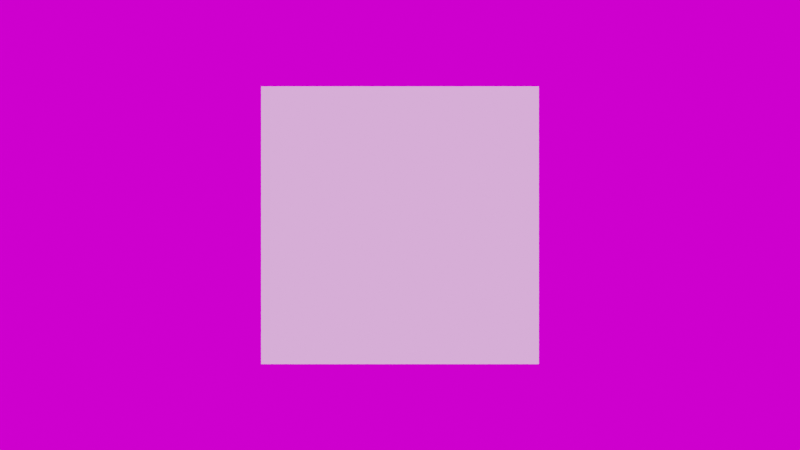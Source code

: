 # Source: Extra_Mesh_Nodes.blend  (saved by Blender 4.1.24; exported with 4.5.12 LTS)
import bpy
from mathutils import Matrix  # noqa: F401  (used for matrix-valued properties, if any)

bpy.ops.wm.read_factory_settings(use_empty=True)
scene = bpy.context.scene
scene.name = 'Scene'

# ---- collections
col_collection = bpy.data.collections.new('Collection'); scene.collection.children.link(col_collection)

# ---- images (referenced by path relative to the original .blend; pixels are not part of the script)
import os
ASSET_DIR = os.environ.get("B2B_ASSET_DIR", "")  # directory of the original .blend (textures are referenced by path, not embedded)
HERE = os.path.dirname(os.path.abspath(__file__))  # packed textures are extracted next to this script under _unpacked/

def load_image(name, relpath, width, height, colorspace="sRGB"):
    """Load a texture the original file referenced (path relative to the .blend, or extracted next to this script)."""
    p = next((c for c in (os.path.join(HERE, relpath), os.path.join(ASSET_DIR, relpath)) if relpath and os.path.exists(c)), "")
    if p:
        img = bpy.data.images.load(p, check_existing=True)
        img.name = name
    else:  # same state as the original file: an image datablock whose file is absent (Cycles renders it pink)
        img = bpy.data.images.new(name, width, height)
        img.source = "FILE"
        img.filepath = "//" + (relpath or name)
    img.colorspace_settings.name = colorspace
    return img
img_table_mountain_1_puresky_1k_hdr = load_image('table_mountain_1_puresky_1k.hdr', 'table_mountain_1_puresky_1k.hdr', 1024, 1024, 'Linear Rec.709')

# ---- node groups
ng_ks_mesh_topology_curves = bpy.data.node_groups.new('KS_Mesh_Topology_Curves', 'GeometryNodeTree')
_s = ng_ks_mesh_topology_curves.interface.new_socket(name='Geometry', in_out='OUTPUT', socket_type='NodeSocketGeometry')
_s = ng_ks_mesh_topology_curves.interface.new_socket(name='Mesh', in_out='INPUT', socket_type='NodeSocketGeometry')
_s = ng_ks_mesh_topology_curves.interface.new_socket(name='Iterations', in_out='INPUT', socket_type='NodeSocketInt')
_s.default_value = 50
_s.min_value = 0
ng_ks_mesh_topology_curves.interface.new_panel('Open')
_s = ng_ks_mesh_topology_curves.interface.new_socket(name='Domain', in_out='INPUT', socket_type='NodeSocketMenu')
_s.default_value = 'Point'
_s.description = 'Domain type'
_s = ng_ks_mesh_topology_curves.interface.new_socket(name='Open', in_out='INPUT', socket_type='NodeSocketMenu')
_s.default_value = 'Random'
_s.description = 'Defines the method to open the mesh'
_s = ng_ks_mesh_topology_curves.interface.new_socket(name='Selection', in_out='INPUT', socket_type='NodeSocketBool')
_s.hide_value = True
_s.description = 'To make the mesh open'
_s = ng_ks_mesh_topology_curves.interface.new_socket(name='Seed', in_out='INPUT', socket_type='NodeSocketInt')
_s.default_value = 50
_s.min_value = -10000
_s.max_value = 10000
_s = ng_ks_mesh_topology_curves.interface.new_socket(name='Probability', in_out='INPUT', socket_type='NodeSocketFloat')
_s.subtype = 'FACTOR'
_s.default_value = 0.005
_s.min_value = 0.0
_s.max_value = 1.0
ng_ks_mesh_topology_curves.interface.new_panel('Type')
_s = ng_ks_mesh_topology_curves.interface.new_socket(name='Output', in_out='INPUT', socket_type='NodeSocketMenu')
_s.default_value = 'Curves'
_s.description = 'Output geometry'
_s = ng_ks_mesh_topology_curves.interface.new_socket(name='Keep Residue', in_out='INPUT', socket_type='NodeSocketBool')
_s.default_value = True
_s.description = 'Only outputs closed lines or curves'
_N = ng_ks_mesh_topology_curves.nodes; _L = ng_ks_mesh_topology_curves.links
n0 = _N.new('FunctionNodeCompare'); n0.name = 'Compare'; n0.location = (-245, -60)
n0.operation = 'EQUAL'
n0.data_type = 'INT'
n0.inputs[3].default_value = 1
n1 = _N.new('GeometryNodeInputMeshEdgeNeighbors'); n1.name = 'Edge Neighbors'; n1.location = (-418, -58)
n2 = _N.new('GeometryNodeFieldOnDomain'); n2.name = 'Evaluate on Domain'; n2.location = (-78, -55)
n2.domain = 'EDGE'
n2.data_type = 'BOOLEAN'
n3 = _N.new('GeometryNodeDeleteGeometry'); n3.name = 'Delete Geometry.002'; n3.location = (90, -60)
n3.hide = True
n3.domain = 'FACE'
n4 = _N.new('GeometryNodeAccumulateField'); n4.name = 'Accumulate Field'; n4.location = (90, -146)
n4.hide = True
n4.domain = 'FACE'
n5 = _N.new('GeometryNodeInputMeshIsland'); n5.name = 'Mesh Island'; n5.location = (90, -180)
n6 = _N.new('FunctionNodeBooleanMath'); n6.name = 'Boolean Math'; n6.location = (90, -102)
n6.hide = True
n6.operation = 'NOT'
n7 = _N.new('FunctionNodeCompare'); n7.name = 'Compare.001'; n7.location = (90, 49)
n7.hide = True
n7.operation = 'EQUAL'
n7.data_type = 'INT'
n8 = _N.new('GeometryNodeAttributeDomainSize'); n8.name = 'Domain Size'; n8.location = (90, 10)
n8.hide = True
n9 = _N.new('GeometryNodeDeleteGeometry'); n9.name = 'Delete Geometry.004'; n9.location = (-591, -7)
n9.domain = 'FACE'
n10 = _N.new('GeometryNodeMeshToCurve'); n10.name = 'Mesh to Curve'; n10.location = (590, 9)
n10.hide = True
n11 = _N.new('GeometryNodeSeparateGeometry'); n11.name = 'Separate Geometry'; n11.location = (-81, 100)
n12 = _N.new('GeometryNodeDeleteGeometry'); n12.name = 'Delete Geometry'; n12.location = (424, 166)
n12.domain = 'FACE'
n13 = _N.new('GeometryNodeDeleteGeometry'); n13.name = 'Delete Geometry.001'; n13.location = (-591, 166)
n14 = _N.new('GeometryNodeJoinGeometry'); n14.name = 'Join Geometry'; n14.location = (90, 166)
n14.hide = True
n15 = _N.new('GeometryNodeRepeatInput'); n15.name = 'Repeat Input'; n15.location = (-245, 166)
n16 = _N.new('FunctionNodeRandomValue'); n16.name = 'Random Value'; n16.location = (-760, 8)
n16.hide = True
n16.data_type = 'BOOLEAN'
n17 = _N.new('GeometryNodeSwitch'); n17.name = 'Switch.003'; n17.location = (91, 130)
n17.hide = True
n18 = _N.new('GeometryNodeSwitch'); n18.name = 'Switch.002'; n18.location = (90, 90)
n18.hide = True
n19 = _N.new('NodeGroupInput'); n19.name = 'Group Input'; n19.location = (-930, 166)
n20 = _N.new('NodeGroupInput'); n20.name = 'Group Input.001'; n20.location = (426, 11)
n21 = _N.new('NodeGroupOutput'); n21.name = 'Group Output'; n21.location = (761, 168)
n22 = _N.new('GeometryNodeRepeatOutput'); n22.name = 'Repeat Output'; n22.location = (253, 166)
n22.repeat_items.clear()
_it = n22.repeat_items.new('GEOMETRY', 'Lines')
_it = n22.repeat_items.new('GEOMETRY', 'Geometry')
n23 = _N.new('GeometryNodeMenuSwitch'); n23.name = 'Menu Switch'; n23.location = (-415, 162)
n23.enum_items.clear()
_it = n23.enum_items.new('Point')
_it = n23.enum_items.new('Face')
n24 = _N.new('GeometryNodeMenuSwitch'); n24.name = 'Menu Switch.001'; n24.location = (-758, 166)
n24.enum_items.clear()
_it = n24.enum_items.new('Selection')
_it = n24.enum_items.new('Random')
n24.enum_definition.enum_definition.enum_definition.enum_definition.data_type = 'BOOLEAN'
n24.enum_definition.enum_definition.enum_definition.data_type = 'BOOLEAN'
n24.enum_definition.enum_definition.data_type = 'BOOLEAN'
n24.enum_definition.data_type = 'BOOLEAN'
n24.data_type = 'BOOLEAN'
n25 = _N.new('GeometryNodeMenuSwitch'); n25.name = 'Menu Switch.002'; n25.location = (589, 171)
n25.enum_items.clear()
_it = n25.enum_items.new('Curves')
_it = n25.enum_items.new('Mesh Lines')
n15.pair_with_output(n22)
_L.new(n14.outputs[0], n22.inputs[0])
_L.new(n22.outputs[0], n12.inputs[0])
_L.new(n5.outputs[0], n4.inputs[1])
_L.new(n11.outputs[1], n3.inputs[0])
_L.new(n6.outputs[0], n3.inputs[1])
_L.new(n2.outputs[0], n11.inputs[1])
_L.new(n15.outputs[2], n11.inputs[0])
_L.new(n15.outputs[1], n14.inputs[0])
_L.new(n1.outputs[0], n0.inputs[2])
_L.new(n0.outputs[0], n2.inputs[0])
_L.new(n3.outputs[0], n22.inputs[1])
_L.new(n4.outputs[2], n6.inputs[0])
_L.new(n19.outputs[0], n13.inputs[0])
_L.new(n19.outputs[1], n15.inputs[0])
_L.new(n12.outputs[0], n10.inputs[0])
_L.new(n19.outputs[0], n9.inputs[0])
_L.new(n7.outputs[0], n18.inputs[0])
_L.new(n8.outputs[1], n7.inputs[2])
_L.new(n11.outputs[0], n8.inputs[0])
_L.new(n19.outputs[8], n17.inputs[0])
_L.new(n17.outputs[0], n14.inputs[0])
_L.new(n11.outputs[0], n18.inputs[1])
_L.new(n11.outputs[1], n18.inputs[2])
_L.new(n19.outputs[6], n16.inputs[6])
_L.new(n19.outputs[5], n16.inputs[8])
_L.new(n11.outputs[0], n17.inputs[1])
_L.new(n18.outputs[0], n17.inputs[2])
_L.new(n13.outputs[0], n23.inputs[1])
_L.new(n9.outputs[0], n23.inputs[2])
_L.new(n23.outputs[0], n15.inputs[2])
_L.new(n19.outputs[2], n23.inputs[0])
_L.new(n24.outputs[0], n13.inputs[1])
_L.new(n24.outputs[0], n9.inputs[1])
_L.new(n16.outputs[3], n24.inputs[2])
_L.new(n19.outputs[4], n24.inputs[1])
_L.new(n19.outputs[3], n24.inputs[0])
_L.new(n10.outputs[0], n25.inputs[1])
_L.new(n12.outputs[0], n25.inputs[2])
_L.new(n25.outputs[0], n21.inputs[0])
_L.new(n20.outputs[7], n25.inputs[0])
n21.is_active_output = True
ng_geometry_nodes = bpy.data.node_groups.new('Geometry Nodes', 'GeometryNodeTree')
_s = ng_geometry_nodes.interface.new_socket(name='Geometry', in_out='OUTPUT', socket_type='NodeSocketGeometry')
_s = ng_geometry_nodes.interface.new_socket(name='Geometry', in_out='INPUT', socket_type='NodeSocketGeometry')
ng_geometry_nodes.is_modifier = True
_N = ng_geometry_nodes.nodes; _L = ng_geometry_nodes.links
n0 = _N.new('NodeFrame'); n0.name = 'Frame'; n0.location = (-125, -115)
n0.label = 'Mesh Nodes'
n0.width = 254
n1 = _N.new('NodeGroupInput'); n1.name = 'Group Input'; n1.location = (-340, 0)
n2 = _N.new('NodeGroupOutput'); n2.name = 'Group Output'; n2.location = (200, 0)
n3 = _N.new('GeometryNodeGroup'); n3.name = 'Group.001'; n3.location = (30, -40)
n3.width = 193
n3.node_tree = ng_ks_mesh_topology_curves
n3.inputs[1].default_value = 50
n3.inputs[2].default_value = 'Point'
n3.inputs[3].default_value = 'Random'
n3.inputs[4].default_value = False
n3.inputs[5].default_value = 50
n3.inputs[6].default_value = 0.005
n3.inputs[7].default_value = 'Curves'
n3.inputs[8].default_value = True
n3.parent = n0
_L.new(n1.outputs[0], n2.inputs[0])
n2.is_active_output = True

# ---- world
world_easyhdr = bpy.data.worlds.new('EasyHDR'); scene.world = world_easyhdr
world_easyhdr.use_nodes = True; world_easyhdr.node_tree.nodes.clear()
_N = world_easyhdr.node_tree.nodes; _L = world_easyhdr.node_tree.links
n0 = _N.new('ShaderNodeTexCoord'); n0.name = 'Texture Coordinate'; n0.location = (130, 252)
n1 = _N.new('ShaderNodeMapping'); n1.name = 'Mapping'; n1.location = (310, 252)
n2 = _N.new('ShaderNodeTexEnvironment'); n2.name = 'Environment'; n2.location = (680, 350)
n2.image = img_table_mountain_1_puresky_1k_hdr
n3 = _N.new('ShaderNodeTexEnvironment'); n3.name = 'Environment Blured'; n3.location = (680, 100)
n3.interpolation = 'Smart'
n4 = _N.new('ShaderNodeBackground'); n4.name = 'Background'; n4.location = (1620, 350)
n5 = _N.new('ShaderNodeBackground'); n5.name = 'Background2'; n5.location = (1620, 100)
n6 = _N.new('ShaderNodeGamma'); n6.name = 'Gamma'; n6.location = (960, 350)
n7 = _N.new('ShaderNodeHueSaturation'); n7.name = 'Saturation'; n7.location = (1120, 350)
n8 = _N.new('ShaderNodeMixRGB'); n8.name = 'Color Multiply'; n8.location = (1290, 350)
n8.blend_type = 'MULTIPLY'
n8.inputs[0].default_value = 0.0
n9 = _N.new('ShaderNodeMixRGB'); n9.name = 'Color Mix'; n9.location = (1450, 100)
n9.inputs[0].default_value = 1.0
n9.inputs[2].default_value = (0.0, 0.0, 0.0, 1.0)
n10 = _N.new('ShaderNodeMath'); n10.name = 'Math_multiply'; n10.location = (960, 100)
n10.operation = 'MULTIPLY'
n10.inputs[1].default_value = 0.0
n11 = _N.new('ShaderNodeMath'); n11.name = 'Math_multiply_2'; n11.location = (1620, 538)
n11.operation = 'MULTIPLY'
n11.inputs[1].default_value = 0.0
n12 = _N.new('ShaderNodeMath'); n12.name = 'Math_divide'; n12.location = (1120, 100)
n12.operation = 'DIVIDE'
n12.inputs[1].default_value = 100.0
n13 = _N.new('ShaderNodeMath'); n13.name = 'Math_add'; n13.location = (1290, 100)
n13.inputs[1].default_value = 1.0
n14 = _N.new('ShaderNodeMixShader'); n14.name = 'Mix Shader'; n14.location = (1800, 252)
n15 = _N.new('ShaderNodeLightPath'); n15.name = 'Light Path'; n15.location = (1450, 700)
n16 = _N.new('ShaderNodeOutputWorld'); n16.name = 'World Output'; n16.location = (2000, 252)
_L.new(n0.outputs[0], n1.inputs[0])
_L.new(n1.outputs[0], n2.inputs[0])
_L.new(n1.outputs[0], n3.inputs[0])
_L.new(n3.outputs[0], n9.inputs[1])
_L.new(n9.outputs[0], n5.inputs[0])
_L.new(n2.outputs[0], n6.inputs[0])
_L.new(n6.outputs[0], n7.inputs[4])
_L.new(n7.outputs[0], n8.inputs[1])
_L.new(n2.outputs[0], n10.inputs[0])
_L.new(n10.outputs[0], n12.inputs[0])
_L.new(n12.outputs[0], n13.inputs[0])
_L.new(n13.outputs[0], n4.inputs[1])
_L.new(n8.outputs[0], n4.inputs[0])
_L.new(n4.outputs[0], n14.inputs[1])
_L.new(n5.outputs[0], n14.inputs[2])
_L.new(n15.outputs[0], n11.inputs[0])
_L.new(n11.outputs[0], n14.inputs[0])
_L.new(n14.outputs[0], n16.inputs[0])
n16.is_active_output = True
world_easyhdr.use_sun_shadow = False
world_easyhdr.sun_shadow_jitter_overblur = 0.0

# ---- cameras
cam_camera = bpy.data.cameras.new('Camera')
cam_camera.clip_end = 100.0
cam_camera.ortho_scale = 7.314
cam_camera.dof.focus_distance = 0.0
cam_camera.dof.aperture_fstop = 128.0

# ---- meshes
me_plane = bpy.data.meshes.new('Plane')
me_plane.from_pydata([(-0.5, -0.5, -1.0), (0.5, -1.0, -0.5), (-0.5, 0.5, -1.0), (1.0, 0.5, 0.5), (0.5, -0.5, 1.0), (-0.5, -0.5, 1.0), (0.5, 1.0, 0.5), (1.0, 1.0, -0.5), (-1.0, -0.5, -1.0), (-0.5, -1.0, 0.0), (-1.0, 1.0, 0.5), (1.0, -0.5, 1.0), (1.0, -0.5, 0.0), (-1.0, 0.5, -1.0), (-1.0, -0.5, 1.0), (-0.5, 0.0, -1.0), (0.5, 0.0, 1.0), (0.5, 1.0, 0.0), (0.0, -0.5, -1.0), (-0.5, 0.0, 1.0), (0.0, 1.0, -0.5), (0.0, -0.5, 1.0), (-1.0, 0.5, 0.0), (1.0, 0.0, -0.5), (0.0, 1.0, 0.5), (0.5, -1.0, 0.0), (0.0, 0.5, 1.0), (-0.5, 1.0, 0.0), (1.0, 1.0, 0.5), (1.0, 0.0, 0.5), (1.0, -1.0, 0.5), (-0.5, -1.0, -1.0), (0.0, -1.0, -0.5), (0.5, -1.0, 1.0), (-1.0, -0.5, 0.0), (1.0, 0.5, 1.0), (1.0, -0.5, -1.0), (0.5, 1.0, -1.0), (0.0, -1.0, 0.5), (0.5, -1.0, -1.0), (-1.0, -1.0, -0.5), (-0.5, -1.0, 1.0), (-1.0, 0.0, -0.5), (-0.5, 1.0, 1.0), (0.5, 0.0, -1.0), (1.0, -1.0, -0.5), (1.0, 0.5, -1.0), (-1.0, 0.5, 1.0), (-0.5, 1.0, -1.0), (-1.0, 0.0, 0.5), (-1.0, 1.0, -0.5), (1.0, 0.5, 0.0), (0.5, 1.0, 1.0), (0.0, 0.5, -1.0), (-1.0, -1.0, 0.5), (1.0, 0.0, 0.0), (0.0, -1.0, 0.0), (-1.0, 0.0, 0.0), (0.0, 0.0, -1.0), (0.0, 0.0, 1.0), (0.0, 1.0, 0.0), (1.0, 1.0, 0.0), (-1.0, 0.0, -1.0), (1.0, 0.0, 1.0), (0.0, -1.0, -1.0), (0.0, -1.0, 1.0), (1.0, -1.0, 0.0), (1.0, 0.0, -1.0), (-1.0, 0.0, 1.0), (0.0, 1.0, -1.0), (-1.0, 1.0, 0.0), (0.0, 1.0, 1.0), (-1.0, -1.0, 0.0), (1.0, 1.0, 1.0), (1.0, 1.0, -1.0), (1.0, -1.0, 1.0), (1.0, -1.0, -1.0), (-1.0, 1.0, 1.0), (-1.0, 1.0, -1.0), (-1.0, -1.0, 1.0), (-1.0, -1.0, -1.0), (-1.0, 0.5, -0.5), (-0.5, 1.0, 0.5), (-0.5, 0.5, 1.0), (0.5, -0.5, -1.0), (0.5, -1.0, 0.5), (1.0, 0.5, -0.5), (-0.5, 1.0, -0.5), (-1.0, 0.5, 0.5), (-1.0, -0.5, -0.5), (-0.5, -1.0, -0.5), (-0.5, -1.0, 0.5), (1.0, -0.5, 0.5), (0.5, 1.0, -0.5), (0.5, 0.5, 1.0), (1.0, -0.5, -0.5), (0.5, 0.5, -1.0), (-1.0, -0.5, 0.5), (0.5, -1.0, 0.75), (0.75, -1.0, 0.5), (0.5, -0.25, -1.0), (0.75, -0.5, -1.0), (-0.75, 0.5, 1.0), (-0.5, 0.25, 1.0), (-0.75, 1.0, 0.5), (-1.0, 0.5, -0.75), (-1.0, 0.25, -0.5), (-0.25, -0.5, -1.0), (-0.25, 0.5, 1.0), (-0.75, -0.5, -1.0), (0.5, -1.0, -0.25), (0.25, -1.0, -0.5), (-0.5, 0.75, -1.0), (1.0, 0.5, 0.25), (0.25, -0.5, 1.0), (0.5, -0.75, 1.0), (-0.5, -0.25, 1.0), (0.5, 1.0, 0.25), (1.0, 1.0, -0.25), (1.0, -0.25, 1.0), (-0.25, 0.0, -1.0), (-0.75, 0.0, 1.0), (0.0, 1.0, -0.25), (1.0, 0.0, -0.25), (1.0, -0.25, 0.0), (0.0, 1.0, 0.75), (0.25, 0.0, 1.0), (-0.75, 1.0, 0.0), (0.5, -1.0, -0.75), (1.0, 1.0, 0.75), (1.0, 0.75, 0.5), (-0.75, -1.0, -1.0), (0.75, -0.5, 1.0), (0.0, -1.0, -0.25), (0.25, 1.0, 0.5), (1.0, 0.75, 1.0), (-1.0, -0.25, -1.0), (1.0, -0.75, -1.0), (0.75, -1.0, -0.5), (-0.25, 0.5, -1.0), (-0.5, 0.25, -1.0), (1.0, 0.25, 0.5), (0.5, -0.25, 1.0), (-0.75, -0.5, 1.0), (-0.5, -0.75, 1.0), (0.75, 1.0, 0.5), (-0.25, -1.0, 0.0), (-1.0, 0.75, -1.0), (0.25, 1.0, 0.0), (0.0, -0.25, 1.0), (-0.5, 0.75, 1.0), (-0.5, 1.0, 0.75), (-0.25, 1.0, 0.5), (-1.0, 0.75, -0.5), (0.25, -0.5, -1.0), (0.5, -1.0, 0.25), (0.25, -1.0, 0.5), (0.5, -0.75, -1.0), (-0.5, -0.25, -1.0), (-0.5, 1.0, 0.25), (-0.5, -0.75, -1.0), (-1.0, 0.5, -0.25), (0.75, -1.0, 0.0), (-0.75, 0.5, -1.0), (0.0, 0.75, 1.0), (0.5, 1.0, 0.75), (1.0, 0.0, 0.75), (-0.25, -0.5, 1.0), (1.0, -1.0, 0.75), (-1.0, -0.75, 1.0), (0.75, -1.0, 1.0), (0.0, -0.25, -1.0), (-1.0, -0.75, 0.0), (-1.0, 1.0, 0.75), (0.75, 1.0, -1.0), (-1.0, 0.25, 0.0), (0.0, -1.0, 0.75), (1.0, 0.5, 0.75), (-1.0, -1.0, 0.75), (0.0, 0.25, -1.0), (0.75, 1.0, 1.0), (1.0, 0.25, 0.0), (-1.0, 1.0, -0.75), (0.0, 0.75, -1.0), (-1.0, 0.0, 0.25), (-0.75, 1.0, -1.0), (1.0, 0.25, -1.0), (-1.0, 0.75, 1.0), (-1.0, 0.25, 1.0), (1.0, 0.75, -1.0), (1.0, -1.0, -0.75), (0.25, 0.0, -1.0), (-0.25, 1.0, 1.0), (-1.0, 0.0, -0.75), (-0.75, -1.0, 1.0), (1.0, 0.75, 0.0), (-0.75, 1.0, 1.0), (-1.0, -1.0, -0.25), (-1.0, 0.0, -0.25), (0.75, -1.0, -1.0), (0.0, -1.0, 0.25), (0.25, 1.0, -1.0), (1.0, -0.25, -1.0), (0.75, 0.0, -1.0), (1.0, 0.25, 1.0), (-1.0, -0.25, 0.0), (0.25, -1.0, 1.0), (0.0, -1.0, -0.75), (0.25, -1.0, -1.0), (-0.25, -1.0, -1.0), (0.25, 1.0, 1.0), (1.0, -1.0, 0.25), (1.0, 0.0, 0.25), (1.0, 1.0, 0.25), (-0.25, 1.0, 0.0), (-1.0, -1.0, -0.75), (0.0, 0.25, 1.0), (0.25, -1.0, 0.0), (0.0, 1.0, 0.25), (1.0, 0.0, -0.75), (-1.0, 0.75, 0.0), (0.0, -0.75, 1.0), (-1.0, -1.0, 0.25), (0.0, 1.0, -0.75), (-1.0, 0.0, 0.75), (-0.25, 0.0, 1.0), (0.0, -0.75, -1.0), (0.75, 1.0, 0.0), (0.75, 0.0, 1.0), (1.0, -1.0, -0.25), (-0.75, 0.0, -1.0), (-1.0, -0.25, 1.0), (-1.0, 0.25, -1.0), (-1.0, 1.0, -0.25), (1.0, -0.75, 0.0), (1.0, -0.75, 1.0), (-1.0, 1.0, 0.25), (-0.25, 1.0, -1.0), (-0.75, -1.0, 0.0), (-1.0, -0.75, -1.0), (1.0, 1.0, -0.75), (-0.25, -1.0, 1.0), (1.0, 0.25, -0.5), (1.0, 0.75, -0.5), (1.0, 0.5, -0.75), (1.0, 0.5, -0.25), (-0.25, 1.0, -0.5), (-0.75, 1.0, -0.5), (-0.5, 1.0, -0.75), (-0.5, 1.0, -0.25), (-1.0, 0.75, 0.5), (-1.0, 0.25, 0.5), (-1.0, 0.5, 0.25), (-1.0, 0.5, 0.75), (-1.0, -0.25, -0.5), (-1.0, -0.75, -0.5), (-1.0, -0.5, -0.75), (-1.0, -0.5, -0.25), (-0.75, -1.0, -0.5), (-0.25, -1.0, -0.5), (-0.5, -1.0, -0.75), (-0.5, -1.0, -0.25), (-0.75, -1.0, 0.5), (-0.25, -1.0, 0.5), (-0.5, -1.0, 0.25), (-0.5, -1.0, 0.75), (1.0, -0.75, 0.5), (1.0, -0.25, 0.5), (1.0, -0.5, 0.25), (1.0, -0.5, 0.75), (0.75, 1.0, -0.5), (0.25, 1.0, -0.5), (0.5, 1.0, -0.75), (0.5, 1.0, -0.25), (0.5, 0.25, 1.0), (0.5, 0.75, 1.0), (0.75, 0.5, 1.0), (0.25, 0.5, 1.0), (1.0, -0.75, -0.5), (1.0, -0.25, -0.5), (1.0, -0.5, -0.75), (1.0, -0.5, -0.25), (0.5, 0.25, -1.0), (0.5, 0.75, -1.0), (0.25, 0.5, -1.0), (0.75, 0.5, -1.0), (-1.0, -0.25, 0.5), (-1.0, -0.75, 0.5), (-1.0, -0.5, 0.25), (-1.0, -0.5, 0.75), (-1.0, -0.75, 0.75), (-1.0, -0.75, 0.25), (-1.0, -0.25, 0.25), (0.75, 0.75, -1.0), (0.25, 0.75, -1.0), (0.25, 0.25, -1.0), (1.0, -0.25, -0.25), (1.0, -0.25, -0.75), (1.0, -0.75, -0.75), (0.25, 0.75, 1.0), (0.75, 0.75, 1.0), (0.75, 0.25, 1.0), (0.25, 1.0, -0.25), (0.25, 1.0, -0.75), (0.75, 1.0, -0.75), (1.0, -0.25, 0.75), (1.0, -0.25, 0.25), (1.0, -0.75, 0.25), (-0.25, -1.0, 0.75), (-0.25, -1.0, 0.25), (-0.75, -1.0, 0.25), (-0.25, -1.0, -0.25), (-0.25, -1.0, -0.75), (-0.75, -1.0, -0.75), (-1.0, -0.75, -0.25), (-1.0, -0.75, -0.75), (-1.0, -0.25, -0.75), (-1.0, 0.25, 0.75), (-1.0, 0.25, 0.25), (-1.0, 0.75, 0.25), (-0.75, 1.0, -0.25), (-0.75, 1.0, -0.75), (-0.75, -0.75, -1.0), (0.75, 1.0, 0.75), (1.0, 0.25, 0.25), (-0.25, -0.25, 1.0), (-0.75, -0.75, 1.0), (0.75, -1.0, -0.25), (0.75, 1.0, 0.25), (0.25, -0.75, 1.0), (1.0, 0.25, 0.75), (1.0, 0.75, 0.25), (-0.25, 0.25, -1.0), (0.25, -1.0, -0.25), (-0.25, -0.75, -1.0), (0.25, 1.0, 0.25), (-0.25, 0.25, 1.0), (-1.0, 0.75, -0.75), (0.75, -0.25, -1.0), (-0.25, -0.75, 1.0), (1.0, 0.75, -0.25), (-0.25, -0.25, -1.0), (-1.0, 0.75, -0.25), (-0.25, 1.0, 0.75), (-1.0, 0.25, -0.25), (0.75, -1.0, 0.25), (-0.75, 0.75, -1.0), (-0.25, 1.0, -0.75), (-1.0, 0.25, -0.75), (0.25, -1.0, 0.25), (-0.75, 0.25, -1.0), (-0.75, 0.25, 1.0), (0.75, -0.75, -1.0), (0.25, -1.0, -0.75), (1.0, 0.75, -0.75), (0.25, -1.0, 0.75), (0.75, -1.0, 0.75), (-0.25, 0.75, -1.0), (-0.25, 1.0, 0.25), (1.0, 0.25, -0.25), (-0.25, 1.0, -0.25), (-1.0, 0.75, 0.75), (-0.75, -0.25, 1.0), (-0.75, 0.75, 1.0), (-1.0, -0.25, -0.25), (-0.75, 1.0, 0.25), (0.75, -0.25, 1.0), (0.25, -0.75, -1.0), (-0.75, -1.0, -0.25), (-0.75, -1.0, 0.75), (-0.75, -0.25, -1.0), (1.0, -0.75, 0.75), (0.25, -0.25, 1.0), (0.75, -0.75, 1.0), (0.75, 1.0, -0.25), (0.75, -1.0, -0.75), (0.25, 1.0, 0.75), (0.25, 0.25, 1.0), (1.0, -0.75, -0.25), (1.0, 0.75, 0.75), (0.75, 0.25, -1.0), (-1.0, -0.25, 0.75), (0.25, -0.25, -1.0), (-0.75, 1.0, 0.75), (-0.25, 0.75, 1.0), (1.0, 0.25, -0.75)], [], [(385, 242, 23, 219), (384, 150, 83, 108), (383, 196, 43, 151), (382, 100, 84, 154), (381, 231, 68, 224), (380, 186, 67, 203), (379, 135, 35, 177), (378, 234, 66, 229), (377, 216, 59, 126), (376, 210, 52, 165), (375, 138, 1, 128), (374, 227, 61, 118), (373, 115, 33, 170), (372, 149, 21, 114), (371, 235, 75, 168), (370, 158, 0, 109), (369, 194, 79, 178), (368, 238, 72, 197), (367, 157, 39, 208), (366, 142, 4, 132), (365, 104, 82, 159), (364, 205, 57, 198), (363, 187, 47, 102), (362, 231, 14, 143), (361, 187, 77, 173), (360, 214, 60, 122), (359, 181, 55, 123), (358, 152, 24, 218), (357, 183, 53, 139), (356, 170, 33, 98), (355, 206, 65, 176), (354, 243, 86, 244), (353, 111, 32, 207), (352, 137, 76, 199), (351, 188, 68, 121), (350, 140, 15, 230), (349, 156, 38, 200), (348, 106, 81, 105), (347, 246, 20, 223), (346, 112, 2, 163), (345, 99, 85, 155), (344, 175, 22, 161), (343, 192, 71, 125), (342, 220, 70, 233), (341, 171, 18, 107), (340, 195, 51, 245), (339, 144, 41, 241), (338, 202, 36, 101), (337, 153, 50, 182), (336, 103, 19, 225), (335, 134, 6, 117), (334, 226, 64, 209), (333, 217, 56, 133), (332, 179, 58, 120), (331, 130, 3, 113), (330, 204, 63, 166), (329, 221, 65, 206), (328, 145, 28, 213), (327, 162, 25, 110), (326, 169, 79, 194), (325, 116, 5, 167), (324, 141, 29, 212), (323, 180, 73, 129), (322, 160, 31, 131), (321, 247, 87, 248), (320, 127, 27, 249), (319, 250, 10, 236), (318, 251, 88, 252), (317, 188, 47, 253), (316, 254, 42, 193), (315, 255, 89, 256), (314, 172, 34, 257), (313, 258, 40, 215), (312, 259, 90, 260), (311, 146, 9, 261), (310, 262, 54, 222), (309, 263, 91, 264), (308, 241, 41, 265), (307, 266, 30, 211), (306, 267, 92, 268), (305, 119, 11, 269), (304, 270, 7, 240), (303, 271, 93, 272), (302, 148, 17, 273), (301, 274, 16, 228), (300, 275, 94, 276), (299, 164, 26, 277), (298, 278, 45, 190), (297, 279, 95, 280), (296, 124, 12, 281), (295, 282, 44, 191), (294, 283, 96, 284), (293, 189, 46, 285), (292, 286, 49, 184), (291, 287, 97, 288), (290, 169, 14, 289), (287, 290, 289, 97), (54, 178, 290, 287), (178, 79, 169, 290), (172, 291, 288, 34), (72, 222, 291, 172), (222, 54, 287, 291), (205, 292, 184, 57), (34, 288, 292, 205), (288, 97, 286, 292), (283, 293, 285, 96), (37, 174, 293, 283), (174, 74, 189, 293), (183, 294, 284, 53), (69, 201, 294, 183), (201, 37, 283, 294), (179, 295, 191, 58), (53, 284, 295, 179), (284, 96, 282, 295), (279, 296, 281, 95), (23, 123, 296, 279), (123, 55, 124, 296), (202, 297, 280, 36), (67, 219, 297, 202), (219, 23, 279, 297), (137, 298, 190, 76), (36, 280, 298, 137), (280, 95, 278, 298), (275, 299, 277, 94), (52, 210, 299, 275), (210, 71, 164, 299), (135, 300, 276, 35), (73, 180, 300, 135), (180, 52, 275, 300), (204, 301, 228, 63), (35, 276, 301, 204), (276, 94, 274, 301), (271, 302, 273, 93), (20, 122, 302, 271), (122, 60, 148, 302), (201, 303, 272, 37), (69, 223, 303, 201), (223, 20, 271, 303), (174, 304, 240, 74), (37, 272, 304, 174), (272, 93, 270, 304), (267, 305, 269, 92), (29, 166, 305, 267), (166, 63, 119, 305), (124, 306, 268, 12), (55, 212, 306, 124), (212, 29, 267, 306), (234, 307, 211, 66), (12, 268, 307, 234), (268, 92, 266, 307), (263, 308, 265, 91), (38, 176, 308, 263), (176, 65, 241, 308), (146, 309, 264, 9), (56, 200, 309, 146), (200, 38, 263, 309), (238, 310, 222, 72), (9, 264, 310, 238), (264, 91, 262, 310), (259, 311, 261, 90), (32, 133, 311, 259), (133, 56, 146, 311), (209, 312, 260, 31), (64, 207, 312, 209), (207, 32, 259, 312), (131, 313, 215, 80), (31, 260, 313, 131), (260, 90, 258, 313), (255, 314, 257, 89), (40, 197, 314, 255), (197, 72, 172, 314), (239, 315, 256, 8), (80, 215, 315, 239), (215, 40, 255, 315), (136, 316, 193, 62), (8, 256, 316, 136), (256, 89, 254, 316), (251, 317, 253, 88), (49, 224, 317, 251), (224, 68, 188, 317), (175, 318, 252, 22), (57, 184, 318, 175), (184, 49, 251, 318), (220, 319, 236, 70), (22, 252, 319, 220), (252, 88, 250, 319), (247, 320, 249, 87), (50, 233, 320, 247), (233, 70, 127, 320), (185, 321, 248, 48), (78, 182, 321, 185), (182, 50, 247, 321), (239, 322, 131, 80), (8, 109, 322, 239), (109, 0, 160, 322), (145, 323, 129, 28), (6, 165, 323, 145), (165, 52, 180, 323), (181, 324, 212, 55), (51, 113, 324, 181), (113, 3, 141, 324), (149, 325, 167, 21), (59, 225, 325, 149), (225, 19, 116, 325), (144, 326, 194, 41), (5, 143, 326, 144), (143, 14, 169, 326), (138, 327, 110, 1), (45, 229, 327, 138), (229, 66, 162, 327), (227, 328, 213, 61), (17, 117, 328, 227), (117, 6, 145, 328), (115, 329, 206, 33), (4, 114, 329, 115), (114, 21, 221, 329), (141, 330, 166, 29), (3, 177, 330, 141), (177, 35, 204, 330), (195, 331, 113, 51), (61, 213, 331, 195), (213, 28, 130, 331), (140, 332, 120, 15), (2, 139, 332, 140), (139, 53, 179, 332), (111, 333, 133, 32), (1, 110, 333, 111), (110, 25, 217, 333), (160, 334, 209, 31), (0, 107, 334, 160), (107, 18, 226, 334), (148, 335, 117, 17), (60, 218, 335, 148), (218, 24, 134, 335), (216, 336, 225, 59), (26, 108, 336, 216), (108, 83, 103, 336), (147, 337, 182, 78), (13, 105, 337, 147), (105, 81, 153, 337), (100, 338, 101, 84), (44, 203, 338, 100), (203, 67, 202, 338), (221, 339, 241, 65), (21, 167, 339, 221), (167, 5, 144, 339), (243, 340, 245, 86), (7, 118, 340, 243), (118, 61, 195, 340), (158, 341, 107, 0), (15, 120, 341, 158), (120, 58, 171, 341), (153, 342, 233, 50), (81, 161, 342, 153), (161, 22, 220, 342), (152, 343, 125, 24), (82, 151, 343, 152), (151, 43, 192, 343), (106, 344, 161, 81), (42, 198, 344, 106), (198, 57, 175, 344), (162, 345, 155, 25), (66, 211, 345, 162), (211, 30, 99, 345), (147, 346, 163, 13), (78, 185, 346, 147), (185, 48, 112, 346), (237, 347, 223, 69), (48, 248, 347, 237), (248, 87, 246, 347), (232, 348, 105, 13), (62, 193, 348, 232), (193, 42, 106, 348), (217, 349, 200, 56), (25, 155, 349, 217), (155, 85, 156, 349), (232, 350, 230, 62), (13, 163, 350, 232), (163, 2, 140, 350), (103, 351, 121, 19), (83, 102, 351, 103), (102, 47, 188, 351), (157, 352, 199, 39), (84, 101, 352, 157), (101, 36, 137, 352), (208, 353, 207, 64), (39, 128, 353, 208), (128, 1, 111, 353), (189, 354, 244, 46), (74, 240, 354, 189), (240, 7, 243, 354), (156, 355, 176, 38), (85, 98, 355, 156), (98, 33, 206, 355), (99, 356, 98, 85), (30, 168, 356, 99), (168, 75, 170, 356), (112, 357, 139, 2), (48, 237, 357, 112), (237, 69, 183, 357), (214, 358, 218, 60), (27, 159, 358, 214), (159, 82, 152, 358), (242, 359, 123, 23), (86, 245, 359, 242), (245, 51, 181, 359), (246, 360, 122, 20), (87, 249, 360, 246), (249, 27, 214, 360), (250, 361, 173, 10), (88, 253, 361, 250), (253, 47, 187, 361), (116, 362, 143, 5), (19, 121, 362, 116), (121, 68, 231, 362), (150, 363, 102, 83), (43, 196, 363, 150), (196, 77, 187, 363), (254, 364, 198, 42), (89, 257, 364, 254), (257, 34, 205, 364), (127, 365, 159, 27), (70, 236, 365, 127), (236, 10, 104, 365), (119, 366, 132, 11), (63, 228, 366, 119), (228, 16, 142, 366), (226, 367, 208, 64), (18, 154, 367, 226), (154, 84, 157, 367), (258, 368, 197, 40), (90, 261, 368, 258), (261, 9, 238, 368), (262, 369, 178, 54), (91, 265, 369, 262), (265, 41, 194, 369), (136, 370, 109, 8), (62, 230, 370, 136), (230, 15, 158, 370), (266, 371, 168, 30), (92, 269, 371, 266), (269, 11, 235, 371), (142, 372, 114, 4), (16, 126, 372, 142), (126, 59, 149, 372), (235, 373, 170, 75), (11, 132, 373, 235), (132, 4, 115, 373), (270, 374, 118, 7), (93, 273, 374, 270), (273, 17, 227, 374), (199, 375, 128, 39), (76, 190, 375, 199), (190, 45, 138, 375), (134, 376, 165, 6), (24, 125, 376, 134), (125, 71, 210, 376), (274, 377, 126, 16), (94, 277, 377, 274), (277, 26, 216, 377), (278, 378, 229, 45), (95, 281, 378, 278), (281, 12, 234, 378), (130, 379, 177, 3), (28, 129, 379, 130), (129, 73, 135, 379), (282, 380, 203, 44), (96, 285, 380, 282), (285, 46, 186, 380), (286, 381, 224, 49), (97, 289, 381, 286), (289, 14, 231, 381), (171, 382, 154, 18), (58, 191, 382, 171), (191, 44, 100, 382), (104, 383, 151, 82), (10, 173, 383, 104), (173, 77, 196, 383), (164, 384, 108, 26), (71, 192, 384, 164), (192, 43, 150, 384), (186, 385, 219, 67), (46, 244, 385, 186), (244, 86, 242, 385)])
_uv = me_plane.uv_layers.new(name='UVMap')
_uv.uv.foreach_set('vector', [0.4062, 0.09375, 0.4375, 0.09375, 0.4375, 0.125, 0.4062, 0.125, 0.2812, 0.5312, 0.3125, 0.5312, 0.3125, 0.5625, 0.2812, 0.5625, 0.8438, 0.5312, 0.875, 0.5312, 0.875, 0.5625, 0.8438, 0.5625, 0.5312, 0.9062, 0.5625, 0.9062, 0.5625, 0.9375, 0.5312, 0.9375, 0.5938, 0.5938, 0.625, 0.5938, 0.625, 0.625, 0.5938, 0.625, 0.5938, 0.8438, 0.625, 0.8438, 0.625, 0.875, 0.5938, 0.875, 0.5938, 0.03125, 0.625, 0.03125, 0.625, 0.0625, 0.5938, 0.0625, 0.4688, 0.2188, 0.5, 0.2188, 0.5, 0.25, 0.4688, 0.25, 0.2188, 0.5938, 0.25, 0.5938, 0.25, 0.625, 0.2188, 0.625, 0.8438, 0.6562, 0.875, 0.6562, 0.875, 0.6875, 0.8438, 0.6875, 0.4062, 0.2812, 0.4375, 0.2812, 0.4375, 0.3125, 0.4062, 0.3125, 0.7188, 0.7188, 0.75, 0.7188, 0.75, 0.75, 0.7188, 0.75, 0.1562, 0.7188, 0.1875, 0.7188, 0.1875, 0.75, 0.1562, 0.75, 0.2188, 0.6562, 0.25, 0.6562, 0.25, 0.6875, 0.2188, 0.6875, 0.5938, 0.2188, 0.625, 0.2188, 0.625, 0.25, 0.5938, 0.25, 0.4062, 0.9062, 0.4375, 0.9062, 0.4375, 0.9375, 0.4062, 0.9375, 0.5938, 0.4688, 0.625, 0.4688, 0.625, 0.5, 0.5938, 0.5, 0.4688, 0.4688, 0.5, 0.4688, 0.5, 0.5, 0.4688, 0.5, 0.5312, 0.9688, 0.5625, 0.9688, 0.5625, 1.0, 0.5312, 1.0, 0.1562, 0.6562, 0.1875, 0.6562, 0.1875, 0.6875, 0.1562, 0.6875, 0.7812, 0.5312, 0.8125, 0.5312, 0.8125, 0.5625, 0.7812, 0.5625, 0.4688, 0.5938, 0.5, 0.5938, 0.5, 0.625, 0.4688, 0.625, 0.3438, 0.5312, 0.375, 0.5312, 0.375, 0.5625, 0.3438, 0.5625, 0.3438, 0.6562, 0.375, 0.6562, 0.375, 0.6875, 0.3438, 0.6875, 0.5938, 0.7188, 0.625, 0.7188, 0.625, 0.75, 0.5938, 0.75, 0.7188, 0.5938, 0.75, 0.5938, 0.75, 0.625, 0.7188, 0.625, 0.4688, 0.09375, 0.5, 0.09375, 0.5, 0.125, 0.4688, 0.125, 0.7812, 0.5938, 0.8125, 0.5938, 0.8125, 0.625, 0.7812, 0.625, 0.4688, 0.7812, 0.5, 0.7812, 0.5, 0.8125, 0.4688, 0.8125, 0.5938, 0.2812, 0.625, 0.2812, 0.625, 0.3125, 0.5938, 0.3125, 0.5938, 0.3438, 0.625, 0.3438, 0.625, 0.375, 0.5938, 0.375, 0.4062, 0.03125, 0.4375, 0.03125, 0.4375, 0.0625, 0.4062, 0.0625, 0.4062, 0.3438, 0.4375, 0.3438, 0.4375, 0.375, 0.4062, 0.375, 0.5938, 0.9688, 0.625, 0.9688, 0.625, 1.0, 0.5938, 1.0, 0.3438, 0.5938, 0.375, 0.5938, 0.375, 0.625, 0.3438, 0.625, 0.4062, 0.8438, 0.4375, 0.8438, 0.4375, 0.875, 0.4062, 0.875, 0.5312, 0.3438, 0.5625, 0.3438, 0.5625, 0.375, 0.5312, 0.375, 0.4062, 0.6562, 0.4375, 0.6562, 0.4375, 0.6875, 0.4062, 0.6875, 0.6562, 0.5938, 0.6875, 0.5938, 0.6875, 0.625, 0.6562, 0.625, 0.4062, 0.7812, 0.4375, 0.7812, 0.4375, 0.8125, 0.4062, 0.8125, 0.5312, 0.2812, 0.5625, 0.2812, 0.5625, 0.3125, 0.5312, 0.3125, 0.4688, 0.6562, 0.5, 0.6562, 0.5, 0.6875, 0.4688, 0.6875, 0.8438, 0.5938, 0.875, 0.5938, 0.875, 0.625, 0.8438, 0.625, 0.4688, 0.7188, 0.5, 0.7188, 0.5, 0.75, 0.4688, 0.75, 0.4688, 0.9062, 0.5, 0.9062, 0.5, 0.9375, 0.4688, 0.9375, 0.4688, 0.03125, 0.5, 0.03125, 0.5, 0.0625, 0.4688, 0.0625, 0.2812, 0.7188, 0.3125, 0.7188, 0.3125, 0.75, 0.2812, 0.75, 0.5938, 0.9062, 0.625, 0.9062, 0.625, 0.9375, 0.5938, 0.9375, 0.4062, 0.7188, 0.4375, 0.7188, 0.4375, 0.75, 0.4062, 0.75, 0.2812, 0.5938, 0.3125, 0.5938, 0.3125, 0.625, 0.2812, 0.625, 0.7812, 0.6562, 0.8125, 0.6562, 0.8125, 0.6875, 0.7812, 0.6875, 0.4688, 0.9688, 0.5, 0.9688, 0.5, 1.0, 0.4688, 1.0, 0.4688, 0.3438, 0.5, 0.3438, 0.5, 0.375, 0.4688, 0.375, 0.4688, 0.8438, 0.5, 0.8438, 0.5, 0.875, 0.4688, 0.875, 0.5312, 0.03125, 0.5625, 0.03125, 0.5625, 0.0625, 0.5312, 0.0625, 0.5938, 0.09375, 0.625, 0.09375, 0.625, 0.125, 0.5938, 0.125, 0.2188, 0.7188, 0.25, 0.7188, 0.25, 0.75, 0.2188, 0.75, 0.7812, 0.7188, 0.8125, 0.7188, 0.8125, 0.75, 0.7812, 0.75, 0.4688, 0.2812, 0.5, 0.2812, 0.5, 0.3125, 0.4688, 0.3125, 0.3438, 0.7188, 0.375, 0.7188, 0.375, 0.75, 0.3438, 0.75, 0.2812, 0.6562, 0.3125, 0.6562, 0.3125, 0.6875, 0.2812, 0.6875, 0.5312, 0.09375, 0.5625, 0.09375, 0.5625, 0.125, 0.5312, 0.125, 0.8438, 0.7188, 0.875, 0.7188, 0.875, 0.75, 0.8438, 0.75, 0.4062, 0.9688, 0.4375, 0.9688, 0.4375, 1.0, 0.4062, 1.0, 0.6562, 0.5312, 0.6875, 0.5312, 0.6875, 0.5625, 0.6562, 0.5625, 0.7188, 0.5312, 0.75, 0.5312, 0.75, 0.5625, 0.7188, 0.5625, 0.5312, 0.7188, 0.5625, 0.7188, 0.5625, 0.75, 0.5312, 0.75, 0.5312, 0.6562, 0.5625, 0.6562, 0.5625, 0.6875, 0.5312, 0.6875, 0.5938, 0.6562, 0.625, 0.6562, 0.625, 0.6875, 0.5938, 0.6875, 0.4062, 0.5938, 0.4375, 0.5938, 0.4375, 0.625, 0.4062, 0.625, 0.4062, 0.5312, 0.4375, 0.5312, 0.4375, 0.5625, 0.4062, 0.5625, 0.4688, 0.5312, 0.5, 0.5312, 0.5, 0.5625, 0.4688, 0.5625, 0.4062, 0.4688, 0.4375, 0.4688, 0.4375, 0.5, 0.4062, 0.5, 0.4062, 0.4062, 0.4375, 0.4062, 0.4375, 0.4375, 0.4062, 0.4375, 0.4688, 0.4062, 0.5, 0.4062, 0.5, 0.4375, 0.4688, 0.4375, 0.5312, 0.4688, 0.5625, 0.4688, 0.5625, 0.5, 0.5312, 0.5, 0.5312, 0.4062, 0.5625, 0.4062, 0.5625, 0.4375, 0.5312, 0.4375, 0.5938, 0.4062, 0.625, 0.4062, 0.625, 0.4375, 0.5938, 0.4375, 0.5312, 0.2188, 0.5625, 0.2188, 0.5625, 0.25, 0.5312, 0.25, 0.5312, 0.1562, 0.5625, 0.1562, 0.5625, 0.1875, 0.5312, 0.1875, 0.5938, 0.1562, 0.625, 0.1562, 0.625, 0.1875, 0.5938, 0.1875, 0.6562, 0.7188, 0.6875, 0.7188, 0.6875, 0.75, 0.6562, 0.75, 0.6562, 0.6562, 0.6875, 0.6562, 0.6875, 0.6875, 0.6562, 0.6875, 0.7188, 0.6562, 0.75, 0.6562, 0.75, 0.6875, 0.7188, 0.6875, 0.1562, 0.5938, 0.1875, 0.5938, 0.1875, 0.625, 0.1562, 0.625, 0.1562, 0.5312, 0.1875, 0.5312, 0.1875, 0.5625, 0.1562, 0.5625, 0.2188, 0.5312, 0.25, 0.5312, 0.25, 0.5625, 0.2188, 0.5625, 0.4062, 0.2188, 0.4375, 0.2188, 0.4375, 0.25, 0.4062, 0.25, 0.4062, 0.1562, 0.4375, 0.1562, 0.4375, 0.1875, 0.4062, 0.1875, 0.4688, 0.1562, 0.5, 0.1562, 0.5, 0.1875, 0.4688, 0.1875, 0.5312, 0.8438, 0.5625, 0.8438, 0.5625, 0.875, 0.5312, 0.875, 0.5312, 0.7812, 0.5625, 0.7812, 0.5625, 0.8125, 0.5312, 0.8125, 0.5938, 0.7812, 0.625, 0.7812, 0.625, 0.8125, 0.5938, 0.8125, 0.5312, 0.5938, 0.5625, 0.5938, 0.5625, 0.625, 0.5312, 0.625, 0.5312, 0.5312, 0.5625, 0.5312, 0.5625, 0.5625, 0.5312, 0.5625, 0.5938, 0.5312, 0.625, 0.5312, 0.625, 0.5625, 0.5938, 0.5625, 0.5625, 0.5312, 0.5938, 0.5312, 0.5938, 0.5625, 0.5625, 0.5625, 0.5625, 0.5, 0.5938, 0.5, 0.5938, 0.5312, 0.5625, 0.5312, 0.5938, 0.5, 0.625, 0.5, 0.625, 0.5312, 0.5938, 0.5312, 0.5, 0.5312, 0.5312, 0.5312, 0.5312, 0.5625, 0.5, 0.5625, 0.5, 0.5, 0.5312, 0.5, 0.5312, 0.5312, 0.5, 0.5312, 0.5312, 0.5, 0.5625, 0.5, 0.5625, 0.5312, 0.5312, 0.5312, 0.5, 0.5938, 0.5312, 0.5938, 0.5312, 0.625, 0.5, 0.625, 0.5, 0.5625, 0.5312, 0.5625, 0.5312, 0.5938, 0.5, 0.5938, 0.5312, 0.5625, 0.5625, 0.5625, 0.5625, 0.5938, 0.5312, 0.5938, 0.5625, 0.7812, 0.5938, 0.7812, 0.5938, 0.8125, 0.5625, 0.8125, 0.5625, 0.75, 0.5938, 0.75, 0.5938, 0.7812, 0.5625, 0.7812, 0.5938, 0.75, 0.625, 0.75, 0.625, 0.7812, 0.5938, 0.7812, 0.5, 0.7812, 0.5312, 0.7812, 0.5312, 0.8125, 0.5, 0.8125, 0.5, 0.75, 0.5312, 0.75, 0.5312, 0.7812, 0.5, 0.7812, 0.5312, 0.75, 0.5625, 0.75, 0.5625, 0.7812, 0.5312, 0.7812, 0.5, 0.8438, 0.5312, 0.8438, 0.5312, 0.875, 0.5, 0.875, 0.5, 0.8125, 0.5312, 0.8125, 0.5312, 0.8438, 0.5, 0.8438, 0.5312, 0.8125, 0.5625, 0.8125, 0.5625, 0.8438, 0.5312, 0.8438, 0.4375, 0.1562, 0.4688, 0.1562, 0.4688, 0.1875, 0.4375, 0.1875, 0.4375, 0.125, 0.4688, 0.125, 0.4688, 0.1562, 0.4375, 0.1562, 0.4688, 0.125, 0.5, 0.125, 0.5, 0.1562, 0.4688, 0.1562, 0.375, 0.1562, 0.4062, 0.1562, 0.4062, 0.1875, 0.375, 0.1875, 0.375, 0.125, 0.4062, 0.125, 0.4062, 0.1562, 0.375, 0.1562, 0.4062, 0.125, 0.4375, 0.125, 0.4375, 0.1562, 0.4062, 0.1562, 0.375, 0.2188, 0.4062, 0.2188, 0.4062, 0.25, 0.375, 0.25, 0.375, 0.1875, 0.4062, 0.1875, 0.4062, 0.2188, 0.375, 0.2188, 0.4062, 0.1875, 0.4375, 0.1875, 0.4375, 0.2188, 0.4062, 0.2188, 0.1875, 0.5312, 0.2188, 0.5312, 0.2188, 0.5625, 0.1875, 0.5625, 0.1875, 0.5, 0.2188, 0.5, 0.2188, 0.5312, 0.1875, 0.5312, 0.2188, 0.5, 0.25, 0.5, 0.25, 0.5312, 0.2188, 0.5312, 0.125, 0.5312, 0.1562, 0.5312, 0.1562, 0.5625, 0.125, 0.5625, 0.125, 0.5, 0.1562, 0.5, 0.1562, 0.5312, 0.125, 0.5312, 0.1562, 0.5, 0.1875, 0.5, 0.1875, 0.5312, 0.1562, 0.5312, 0.125, 0.5938, 0.1562, 0.5938, 0.1562, 0.625, 0.125, 0.625, 0.125, 0.5625, 0.1562, 0.5625, 0.1562, 0.5938, 0.125, 0.5938, 0.1562, 0.5625, 0.1875, 0.5625, 0.1875, 0.5938, 0.1562, 0.5938, 0.6875, 0.6562, 0.7188, 0.6562, 0.7188, 0.6875, 0.6875, 0.6875, 0.6875, 0.625, 0.7188, 0.625, 0.7188, 0.6562, 0.6875, 0.6562, 0.7188, 0.625, 0.75, 0.625, 0.75, 0.6562, 0.7188, 0.6562, 0.625, 0.6562, 0.6562, 0.6562, 0.6562, 0.6875, 0.625, 0.6875, 0.625, 0.625, 0.6562, 0.625, 0.6562, 0.6562, 0.625, 0.6562, 0.6562, 0.625, 0.6875, 0.625, 0.6875, 0.6562, 0.6562, 0.6562, 0.625, 0.7188, 0.6562, 0.7188, 0.6562, 0.75, 0.625, 0.75, 0.625, 0.6875, 0.6562, 0.6875, 0.6562, 0.7188, 0.625, 0.7188, 0.6562, 0.6875, 0.6875, 0.6875, 0.6875, 0.7188, 0.6562, 0.7188, 0.5625, 0.1562, 0.5938, 0.1562, 0.5938, 0.1875, 0.5625, 0.1875, 0.5625, 0.125, 0.5938, 0.125, 0.5938, 0.1562, 0.5625, 0.1562, 0.5938, 0.125, 0.625, 0.125, 0.625, 0.1562, 0.5938, 0.1562, 0.5, 0.1562, 0.5312, 0.1562, 0.5312, 0.1875, 0.5, 0.1875, 0.5, 0.125, 0.5312, 0.125, 0.5312, 0.1562, 0.5, 0.1562, 0.5312, 0.125, 0.5625, 0.125, 0.5625, 0.1562, 0.5312, 0.1562, 0.5, 0.2188, 0.5312, 0.2188, 0.5312, 0.25, 0.5, 0.25, 0.5, 0.1875, 0.5312, 0.1875, 0.5312, 0.2188, 0.5, 0.2188, 0.5312, 0.1875, 0.5625, 0.1875, 0.5625, 0.2188, 0.5312, 0.2188, 0.5625, 0.4062, 0.5938, 0.4062, 0.5938, 0.4375, 0.5625, 0.4375, 0.5625, 0.375, 0.5938, 0.375, 0.5938, 0.4062, 0.5625, 0.4062, 0.5938, 0.375, 0.625, 0.375, 0.625, 0.4062, 0.5938, 0.4062, 0.5, 0.4062, 0.5312, 0.4062, 0.5312, 0.4375, 0.5, 0.4375, 0.5, 0.375, 0.5312, 0.375, 0.5312, 0.4062, 0.5, 0.4062, 0.5312, 0.375, 0.5625, 0.375, 0.5625, 0.4062, 0.5312, 0.4062, 0.5, 0.4688, 0.5312, 0.4688, 0.5312, 0.5, 0.5, 0.5, 0.5, 0.4375, 0.5312, 0.4375, 0.5312, 0.4688, 0.5, 0.4688, 0.5312, 0.4375, 0.5625, 0.4375, 0.5625, 0.4688, 0.5312, 0.4688, 0.4375, 0.4062, 0.4688, 0.4062, 0.4688, 0.4375, 0.4375, 0.4375, 0.4375, 0.375, 0.4688, 0.375, 0.4688, 0.4062, 0.4375, 0.4062, 0.4688, 0.375, 0.5, 0.375, 0.5, 0.4062, 0.4688, 0.4062, 0.375, 0.4062, 0.4062, 0.4062, 0.4062, 0.4375, 0.375, 0.4375, 0.375, 0.375, 0.4062, 0.375, 0.4062, 0.4062, 0.375, 0.4062, 0.4062, 0.375, 0.4375, 0.375, 0.4375, 0.4062, 0.4062, 0.4062, 0.375, 0.4688, 0.4062, 0.4688, 0.4062, 0.5, 0.375, 0.5, 0.375, 0.4375, 0.4062, 0.4375, 0.4062, 0.4688, 0.375, 0.4688, 0.4062, 0.4375, 0.4375, 0.4375, 0.4375, 0.4688, 0.4062, 0.4688, 0.4375, 0.5312, 0.4688, 0.5312, 0.4688, 0.5625, 0.4375, 0.5625, 0.4375, 0.5, 0.4688, 0.5, 0.4688, 0.5312, 0.4375, 0.5312, 0.4688, 0.5, 0.5, 0.5, 0.5, 0.5312, 0.4688, 0.5312, 0.375, 0.5312, 0.4062, 0.5312, 0.4062, 0.5625, 0.375, 0.5625, 0.375, 0.5, 0.4062, 0.5, 0.4062, 0.5312, 0.375, 0.5312, 0.4062, 0.5, 0.4375, 0.5, 0.4375, 0.5312, 0.4062, 0.5312, 0.375, 0.5938, 0.4062, 0.5938, 0.4062, 0.625, 0.375, 0.625, 0.375, 0.5625, 0.4062, 0.5625, 0.4062, 0.5938, 0.375, 0.5938, 0.4062, 0.5625, 0.4375, 0.5625, 0.4375, 0.5938, 0.4062, 0.5938, 0.5625, 0.6562, 0.5938, 0.6562, 0.5938, 0.6875, 0.5625, 0.6875, 0.5625, 0.625, 0.5938, 0.625, 0.5938, 0.6562, 0.5625, 0.6562, 0.5938, 0.625, 0.625, 0.625, 0.625, 0.6562, 0.5938, 0.6562, 0.5, 0.6562, 0.5312, 0.6562, 0.5312, 0.6875, 0.5, 0.6875, 0.5, 0.625, 0.5312, 0.625, 0.5312, 0.6562, 0.5, 0.6562, 0.5312, 0.625, 0.5625, 0.625, 0.5625, 0.6562, 0.5312, 0.6562, 0.5, 0.7188, 0.5312, 0.7188, 0.5312, 0.75, 0.5, 0.75, 0.5, 0.6875, 0.5312, 0.6875, 0.5312, 0.7188, 0.5, 0.7188, 0.5312, 0.6875, 0.5625, 0.6875, 0.5625, 0.7188, 0.5312, 0.7188, 0.6875, 0.5312, 0.7188, 0.5312, 0.7188, 0.5625, 0.6875, 0.5625, 0.6875, 0.5, 0.7188, 0.5, 0.7188, 0.5312, 0.6875, 0.5312, 0.7188, 0.5, 0.75, 0.5, 0.75, 0.5312, 0.7188, 0.5312, 0.625, 0.5312, 0.6562, 0.5312, 0.6562, 0.5625, 0.625, 0.5625, 0.625, 0.5, 0.6562, 0.5, 0.6562, 0.5312, 0.625, 0.5312, 0.6562, 0.5, 0.6875, 0.5, 0.6875, 0.5312, 0.6562, 0.5312, 0.375, 0.9688, 0.4062, 0.9688, 0.4062, 1.0, 0.375, 1.0, 0.375, 0.9375, 0.4062, 0.9375, 0.4062, 0.9688, 0.375, 0.9688, 0.4062, 0.9375, 0.4375, 0.9375, 0.4375, 0.9688, 0.4062, 0.9688, 0.8125, 0.7188, 0.8438, 0.7188, 0.8438, 0.75, 0.8125, 0.75, 0.8125, 0.6875, 0.8438, 0.6875, 0.8438, 0.7188, 0.8125, 0.7188, 0.8438, 0.6875, 0.875, 0.6875, 0.875, 0.7188, 0.8438, 0.7188, 0.5, 0.09375, 0.5312, 0.09375, 0.5312, 0.125, 0.5, 0.125, 0.5, 0.0625, 0.5312, 0.0625, 0.5312, 0.09375, 0.5, 0.09375, 0.5312, 0.0625, 0.5625, 0.0625, 0.5625, 0.09375, 0.5312, 0.09375, 0.25, 0.6562, 0.2812, 0.6562, 0.2812, 0.6875, 0.25, 0.6875, 0.25, 0.625, 0.2812, 0.625, 0.2812, 0.6562, 0.25, 0.6562, 0.2812, 0.625, 0.3125, 0.625, 0.3125, 0.6562, 0.2812, 0.6562, 0.3125, 0.7188, 0.3438, 0.7188, 0.3438, 0.75, 0.3125, 0.75, 0.3125, 0.6875, 0.3438, 0.6875, 0.3438, 0.7188, 0.3125, 0.7188, 0.3438, 0.6875, 0.375, 0.6875, 0.375, 0.7188, 0.3438, 0.7188, 0.4375, 0.2812, 0.4688, 0.2812, 0.4688, 0.3125, 0.4375, 0.3125, 0.4375, 0.25, 0.4688, 0.25, 0.4688, 0.2812, 0.4375, 0.2812, 0.4688, 0.25, 0.5, 0.25, 0.5, 0.2812, 0.4688, 0.2812, 0.75, 0.7188, 0.7812, 0.7188, 0.7812, 0.75, 0.75, 0.75, 0.75, 0.6875, 0.7812, 0.6875, 0.7812, 0.7188, 0.75, 0.7188, 0.7812, 0.6875, 0.8125, 0.6875, 0.8125, 0.7188, 0.7812, 0.7188, 0.1875, 0.7188, 0.2188, 0.7188, 0.2188, 0.75, 0.1875, 0.75, 0.1875, 0.6875, 0.2188, 0.6875, 0.2188, 0.7188, 0.1875, 0.7188, 0.2188, 0.6875, 0.25, 0.6875, 0.25, 0.7188, 0.2188, 0.7188, 0.5625, 0.09375, 0.5938, 0.09375, 0.5938, 0.125, 0.5625, 0.125, 0.5625, 0.0625, 0.5938, 0.0625, 0.5938, 0.09375, 0.5625, 0.09375, 0.5938, 0.0625, 0.625, 0.0625, 0.625, 0.09375, 0.5938, 0.09375, 0.5, 0.03125, 0.5312, 0.03125, 0.5312, 0.0625, 0.5, 0.0625, 0.5, 0.0, 0.5312, 0.0, 0.5312, 0.03125, 0.5, 0.03125, 0.5312, 0.0, 0.5625, 0.0, 0.5625, 0.03125, 0.5312, 0.03125, 0.4375, 0.8438, 0.4688, 0.8438, 0.4688, 0.875, 0.4375, 0.875, 0.4375, 0.8125, 0.4688, 0.8125, 0.4688, 0.8438, 0.4375, 0.8438, 0.4688, 0.8125, 0.5, 0.8125, 0.5, 0.8438, 0.4688, 0.8438, 0.4375, 0.3438, 0.4688, 0.3438, 0.4688, 0.375, 0.4375, 0.375, 0.4375, 0.3125, 0.4688, 0.3125, 0.4688, 0.3438, 0.4375, 0.3438, 0.4688, 0.3125, 0.5, 0.3125, 0.5, 0.3438, 0.4688, 0.3438, 0.4375, 0.9688, 0.4688, 0.9688, 0.4688, 1.0, 0.4375, 1.0, 0.4375, 0.9375, 0.4688, 0.9375, 0.4688, 0.9688, 0.4375, 0.9688, 0.4688, 0.9375, 0.5, 0.9375, 0.5, 0.9688, 0.4688, 0.9688, 0.75, 0.6562, 0.7812, 0.6562, 0.7812, 0.6875, 0.75, 0.6875, 0.75, 0.625, 0.7812, 0.625, 0.7812, 0.6562, 0.75, 0.6562, 0.7812, 0.625, 0.8125, 0.625, 0.8125, 0.6562, 0.7812, 0.6562, 0.25, 0.5938, 0.2812, 0.5938, 0.2812, 0.625, 0.25, 0.625, 0.25, 0.5625, 0.2812, 0.5625, 0.2812, 0.5938, 0.25, 0.5938, 0.2812, 0.5625, 0.3125, 0.5625, 0.3125, 0.5938, 0.2812, 0.5938, 0.375, 0.7188, 0.4062, 0.7188, 0.4062, 0.75, 0.375, 0.75, 0.375, 0.6875, 0.4062, 0.6875, 0.4062, 0.7188, 0.375, 0.7188, 0.4062, 0.6875, 0.4375, 0.6875, 0.4375, 0.7188, 0.4062, 0.7188, 0.5625, 0.9062, 0.5938, 0.9062, 0.5938, 0.9375, 0.5625, 0.9375, 0.5625, 0.875, 0.5938, 0.875, 0.5938, 0.9062, 0.5625, 0.9062, 0.5938, 0.875, 0.625, 0.875, 0.625, 0.9062, 0.5938, 0.9062, 0.25, 0.7188, 0.2812, 0.7188, 0.2812, 0.75, 0.25, 0.75, 0.25, 0.6875, 0.2812, 0.6875, 0.2812, 0.7188, 0.25, 0.7188, 0.2812, 0.6875, 0.3125, 0.6875, 0.3125, 0.7188, 0.2812, 0.7188, 0.4375, 0.03125, 0.4688, 0.03125, 0.4688, 0.0625, 0.4375, 0.0625, 0.4375, 0.0, 0.4688, 0.0, 0.4688, 0.03125, 0.4375, 0.03125, 0.4688, 0.0, 0.5, 0.0, 0.5, 0.03125, 0.4688, 0.03125, 0.4375, 0.9062, 0.4688, 0.9062, 0.4688, 0.9375, 0.4375, 0.9375, 0.4375, 0.875, 0.4688, 0.875, 0.4688, 0.9062, 0.4375, 0.9062, 0.4688, 0.875, 0.5, 0.875, 0.5, 0.9062, 0.4688, 0.9062, 0.4375, 0.7188, 0.4688, 0.7188, 0.4688, 0.75, 0.4375, 0.75, 0.4375, 0.6875, 0.4688, 0.6875, 0.4688, 0.7188, 0.4375, 0.7188, 0.4688, 0.6875, 0.5, 0.6875, 0.5, 0.7188, 0.4688, 0.7188, 0.8125, 0.5938, 0.8438, 0.5938, 0.8438, 0.625, 0.8125, 0.625, 0.8125, 0.5625, 0.8438, 0.5625, 0.8438, 0.5938, 0.8125, 0.5938, 0.8438, 0.5625, 0.875, 0.5625, 0.875, 0.5938, 0.8438, 0.5938, 0.4375, 0.6562, 0.4688, 0.6562, 0.4688, 0.6875, 0.4375, 0.6875, 0.4375, 0.625, 0.4688, 0.625, 0.4688, 0.6562, 0.4375, 0.6562, 0.4688, 0.625, 0.5, 0.625, 0.5, 0.6562, 0.4688, 0.6562, 0.5, 0.2812, 0.5312, 0.2812, 0.5312, 0.3125, 0.5, 0.3125, 0.5, 0.25, 0.5312, 0.25, 0.5312, 0.2812, 0.5, 0.2812, 0.5312, 0.25, 0.5625, 0.25, 0.5625, 0.2812, 0.5312, 0.2812, 0.375, 0.7812, 0.4062, 0.7812, 0.4062, 0.8125, 0.375, 0.8125, 0.375, 0.75, 0.4062, 0.75, 0.4062, 0.7812, 0.375, 0.7812, 0.4062, 0.75, 0.4375, 0.75, 0.4375, 0.7812, 0.4062, 0.7812, 0.625, 0.5938, 0.6562, 0.5938, 0.6562, 0.625, 0.625, 0.625, 0.625, 0.5625, 0.6562, 0.5625, 0.6562, 0.5938, 0.625, 0.5938, 0.6562, 0.5625, 0.6875, 0.5625, 0.6875, 0.5938, 0.6562, 0.5938, 0.375, 0.6562, 0.4062, 0.6562, 0.4062, 0.6875, 0.375, 0.6875, 0.375, 0.625, 0.4062, 0.625, 0.4062, 0.6562, 0.375, 0.6562, 0.4062, 0.625, 0.4375, 0.625, 0.4375, 0.6562, 0.4062, 0.6562, 0.5, 0.3438, 0.5312, 0.3438, 0.5312, 0.375, 0.5, 0.375, 0.5, 0.3125, 0.5312, 0.3125, 0.5312, 0.3438, 0.5, 0.3438, 0.5312, 0.3125, 0.5625, 0.3125, 0.5625, 0.3438, 0.5312, 0.3438, 0.375, 0.8438, 0.4062, 0.8438, 0.4062, 0.875, 0.375, 0.875, 0.375, 0.8125, 0.4062, 0.8125, 0.4062, 0.8438, 0.375, 0.8438, 0.4062, 0.8125, 0.4375, 0.8125, 0.4375, 0.8438, 0.4062, 0.8438, 0.3125, 0.5938, 0.3438, 0.5938, 0.3438, 0.625, 0.3125, 0.625, 0.3125, 0.5625, 0.3438, 0.5625, 0.3438, 0.5938, 0.3125, 0.5938, 0.3438, 0.5625, 0.375, 0.5625, 0.375, 0.5938, 0.3438, 0.5938, 0.5625, 0.9688, 0.5938, 0.9688, 0.5938, 1.0, 0.5625, 1.0, 0.5625, 0.9375, 0.5938, 0.9375, 0.5938, 0.9688, 0.5625, 0.9688, 0.5938, 0.9375, 0.625, 0.9375, 0.625, 0.9688, 0.5938, 0.9688, 0.375, 0.3438, 0.4062, 0.3438, 0.4062, 0.375, 0.375, 0.375, 0.375, 0.3125, 0.4062, 0.3125, 0.4062, 0.3438, 0.375, 0.3438, 0.4062, 0.3125, 0.4375, 0.3125, 0.4375, 0.3438, 0.4062, 0.3438, 0.375, 0.03125, 0.4062, 0.03125, 0.4062, 0.0625, 0.375, 0.0625, 0.375, 0.0, 0.4062, 0.0, 0.4062, 0.03125, 0.375, 0.03125, 0.4062, 0.0, 0.4375, 0.0, 0.4375, 0.03125, 0.4062, 0.03125, 0.5625, 0.3438, 0.5938, 0.3438, 0.5938, 0.375, 0.5625, 0.375, 0.5625, 0.3125, 0.5938, 0.3125, 0.5938, 0.3438, 0.5625, 0.3438, 0.5938, 0.3125, 0.625, 0.3125, 0.625, 0.3438, 0.5938, 0.3438, 0.5625, 0.2812, 0.5938, 0.2812, 0.5938, 0.3125, 0.5625, 0.3125, 0.5625, 0.25, 0.5938, 0.25, 0.5938, 0.2812, 0.5625, 0.2812, 0.5938, 0.25, 0.625, 0.25, 0.625, 0.2812, 0.5938, 0.2812, 0.4375, 0.7812, 0.4688, 0.7812, 0.4688, 0.8125, 0.4375, 0.8125, 0.4375, 0.75, 0.4688, 0.75, 0.4688, 0.7812, 0.4375, 0.7812, 0.4688, 0.75, 0.5, 0.75, 0.5, 0.7812, 0.4688, 0.7812, 0.75, 0.5938, 0.7812, 0.5938, 0.7812, 0.625, 0.75, 0.625, 0.75, 0.5625, 0.7812, 0.5625, 0.7812, 0.5938, 0.75, 0.5938, 0.7812, 0.5625, 0.8125, 0.5625, 0.8125, 0.5938, 0.7812, 0.5938, 0.4375, 0.09375, 0.4688, 0.09375, 0.4688, 0.125, 0.4375, 0.125, 0.4375, 0.0625, 0.4688, 0.0625, 0.4688, 0.09375, 0.4375, 0.09375, 0.4688, 0.0625, 0.5, 0.0625, 0.5, 0.09375, 0.4688, 0.09375, 0.6875, 0.5938, 0.7188, 0.5938, 0.7188, 0.625, 0.6875, 0.625, 0.6875, 0.5625, 0.7188, 0.5625, 0.7188, 0.5938, 0.6875, 0.5938, 0.7188, 0.5625, 0.75, 0.5625, 0.75, 0.5938, 0.7188, 0.5938, 0.5625, 0.7188, 0.5938, 0.7188, 0.5938, 0.75, 0.5625, 0.75, 0.5625, 0.6875, 0.5938, 0.6875, 0.5938, 0.7188, 0.5625, 0.7188, 0.5938, 0.6875, 0.625, 0.6875, 0.625, 0.7188, 0.5938, 0.7188, 0.3125, 0.6562, 0.3438, 0.6562, 0.3438, 0.6875, 0.3125, 0.6875, 0.3125, 0.625, 0.3438, 0.625, 0.3438, 0.6562, 0.3125, 0.6562, 0.3438, 0.625, 0.375, 0.625, 0.375, 0.6562, 0.3438, 0.6562, 0.3125, 0.5312, 0.3438, 0.5312, 0.3438, 0.5625, 0.3125, 0.5625, 0.3125, 0.5, 0.3438, 0.5, 0.3438, 0.5312, 0.3125, 0.5312, 0.3438, 0.5, 0.375, 0.5, 0.375, 0.5312, 0.3438, 0.5312, 0.4375, 0.5938, 0.4688, 0.5938, 0.4688, 0.625, 0.4375, 0.625, 0.4375, 0.5625, 0.4688, 0.5625, 0.4688, 0.5938, 0.4375, 0.5938, 0.4688, 0.5625, 0.5, 0.5625, 0.5, 0.5938, 0.4688, 0.5938, 0.75, 0.5312, 0.7812, 0.5312, 0.7812, 0.5625, 0.75, 0.5625, 0.75, 0.5, 0.7812, 0.5, 0.7812, 0.5312, 0.75, 0.5312, 0.7812, 0.5, 0.8125, 0.5, 0.8125, 0.5312, 0.7812, 0.5312, 0.125, 0.6562, 0.1562, 0.6562, 0.1562, 0.6875, 0.125, 0.6875, 0.125, 0.625, 0.1562, 0.625, 0.1562, 0.6562, 0.125, 0.6562, 0.1562, 0.625, 0.1875, 0.625, 0.1875, 0.6562, 0.1562, 0.6562, 0.5, 0.9688, 0.5312, 0.9688, 0.5312, 1.0, 0.5, 1.0, 0.5, 0.9375, 0.5312, 0.9375, 0.5312, 0.9688, 0.5, 0.9688, 0.5312, 0.9375, 0.5625, 0.9375, 0.5625, 0.9688, 0.5312, 0.9688, 0.4375, 0.4688, 0.4688, 0.4688, 0.4688, 0.5, 0.4375, 0.5, 0.4375, 0.4375, 0.4688, 0.4375, 0.4688, 0.4688, 0.4375, 0.4688, 0.4688, 0.4375, 0.5, 0.4375, 0.5, 0.4688, 0.4688, 0.4688, 0.5625, 0.4688, 0.5938, 0.4688, 0.5938, 0.5, 0.5625, 0.5, 0.5625, 0.4375, 0.5938, 0.4375, 0.5938, 0.4688, 0.5625, 0.4688, 0.5938, 0.4375, 0.625, 0.4375, 0.625, 0.4688, 0.5938, 0.4688, 0.375, 0.9062, 0.4062, 0.9062, 0.4062, 0.9375, 0.375, 0.9375, 0.375, 0.875, 0.4062, 0.875, 0.4062, 0.9062, 0.375, 0.9062, 0.4062, 0.875, 0.4375, 0.875, 0.4375, 0.9062, 0.4062, 0.9062, 0.5625, 0.2188, 0.5938, 0.2188, 0.5938, 0.25, 0.5625, 0.25, 0.5625, 0.1875, 0.5938, 0.1875, 0.5938, 0.2188, 0.5625, 0.2188, 0.5938, 0.1875, 0.625, 0.1875, 0.625, 0.2188, 0.5938, 0.2188, 0.1875, 0.6562, 0.2188, 0.6562, 0.2188, 0.6875, 0.1875, 0.6875, 0.1875, 0.625, 0.2188, 0.625, 0.2188, 0.6562, 0.1875, 0.6562, 0.2188, 0.625, 0.25, 0.625, 0.25, 0.6562, 0.2188, 0.6562, 0.125, 0.7188, 0.1562, 0.7188, 0.1562, 0.75, 0.125, 0.75, 0.125, 0.6875, 0.1562, 0.6875, 0.1562, 0.7188, 0.125, 0.7188, 0.1562, 0.6875, 0.1875, 0.6875, 0.1875, 0.7188, 0.1562, 0.7188, 0.6875, 0.7188, 0.7188, 0.7188, 0.7188, 0.75, 0.6875, 0.75, 0.6875, 0.6875, 0.7188, 0.6875, 0.7188, 0.7188, 0.6875, 0.7188, 0.7188, 0.6875, 0.75, 0.6875, 0.75, 0.7188, 0.7188, 0.7188, 0.375, 0.2812, 0.4062, 0.2812, 0.4062, 0.3125, 0.375, 0.3125, 0.375, 0.25, 0.4062, 0.25, 0.4062, 0.2812, 0.375, 0.2812, 0.4062, 0.25, 0.4375, 0.25, 0.4375, 0.2812, 0.4062, 0.2812, 0.8125, 0.6562, 0.8438, 0.6562, 0.8438, 0.6875, 0.8125, 0.6875, 0.8125, 0.625, 0.8438, 0.625, 0.8438, 0.6562, 0.8125, 0.6562, 0.8438, 0.625, 0.875, 0.625, 0.875, 0.6562, 0.8438, 0.6562, 0.1875, 0.5938, 0.2188, 0.5938, 0.2188, 0.625, 0.1875, 0.625, 0.1875, 0.5625, 0.2188, 0.5625, 0.2188, 0.5938, 0.1875, 0.5938, 0.2188, 0.5625, 0.25, 0.5625, 0.25, 0.5938, 0.2188, 0.5938, 0.4375, 0.2188, 0.4688, 0.2188, 0.4688, 0.25, 0.4375, 0.25, 0.4375, 0.1875, 0.4688, 0.1875, 0.4688, 0.2188, 0.4375, 0.2188, 0.4688, 0.1875, 0.5, 0.1875, 0.5, 0.2188, 0.4688, 0.2188, 0.5625, 0.03125, 0.5938, 0.03125, 0.5938, 0.0625, 0.5625, 0.0625, 0.5625, 0.0, 0.5938, 0.0, 0.5938, 0.03125, 0.5625, 0.03125, 0.5938, 0.0, 0.625, 0.0, 0.625, 0.03125, 0.5938, 0.03125, 0.5625, 0.8438, 0.5938, 0.8438, 0.5938, 0.875, 0.5625, 0.875, 0.5625, 0.8125, 0.5938, 0.8125, 0.5938, 0.8438, 0.5625, 0.8438, 0.5938, 0.8125, 0.625, 0.8125, 0.625, 0.8438, 0.5938, 0.8438, 0.5625, 0.5938, 0.5938, 0.5938, 0.5938, 0.625, 0.5625, 0.625, 0.5625, 0.5625, 0.5938, 0.5625, 0.5938, 0.5938, 0.5625, 0.5938, 0.5938, 0.5625, 0.625, 0.5625, 0.625, 0.5938, 0.5938, 0.5938, 0.5, 0.9062, 0.5312, 0.9062, 0.5312, 0.9375, 0.5, 0.9375, 0.5, 0.875, 0.5312, 0.875, 0.5312, 0.9062, 0.5, 0.9062, 0.5312, 0.875, 0.5625, 0.875, 0.5625, 0.9062, 0.5312, 0.9062, 0.8125, 0.5312, 0.8438, 0.5312, 0.8438, 0.5625, 0.8125, 0.5625, 0.8125, 0.5, 0.8438, 0.5, 0.8438, 0.5312, 0.8125, 0.5312, 0.8438, 0.5, 0.875, 0.5, 0.875, 0.5312, 0.8438, 0.5312, 0.25, 0.5312, 0.2812, 0.5312, 0.2812, 0.5625, 0.25, 0.5625, 0.25, 0.5, 0.2812, 0.5, 0.2812, 0.5312, 0.25, 0.5312, 0.2812, 0.5, 0.3125, 0.5, 0.3125, 0.5312, 0.2812, 0.5312, 0.375, 0.09375, 0.4062, 0.09375, 0.4062, 0.125, 0.375, 0.125, 0.375, 0.0625, 0.4062, 0.0625, 0.4062, 0.09375, 0.375, 0.09375, 0.4062, 0.0625, 0.4375, 0.0625, 0.4375, 0.09375, 0.4062, 0.09375])
me_plane.update()

# ---- objects
ob_camera = bpy.data.objects.new('Camera', cam_camera)
ob_plane = bpy.data.objects.new('Plane', me_plane)

# ---- transforms, parenting, visibility, modifiers, constraints
ob_camera.location = (0.0, -9.0, 0.0)
ob_camera.rotation_euler = (1.571, -0.0, 0.0)
ob_camera.lock_rotations_4d = False
ob_camera.empty_display_type = 'ARROWS'
ob_camera.color = (0.0, 0.0, 0.0, 0.0)
ob_camera.display_type = 'WIRE'
ob_camera.lineart.crease_threshold = 0.0
ob_plane.location = (0.0, 0.0, 0.0)
_m = ob_plane.modifiers.new('GeometryNodes', 'NODES')
_m.node_group = ng_geometry_nodes

# ---- collection membership
col_collection.objects.link(ob_camera)
col_collection.objects.link(ob_plane)

# ---- scene / render settings (as saved in the file)
scene.camera = ob_camera
scene.frame_start = 1; scene.frame_end = 250; scene.frame_set(1)
scene.render.engine = 'BLENDER_EEVEE_NEXT'
scene.render.image_settings.color_mode = 'RGB'
scene.render.motion_blur_shutter = 1.0
scene.cycles.use_denoising = False
scene.cycles.sampling_pattern = 'TABULATED_SOBOL'
scene.eevee.use_gtao = True
scene.eevee.ray_tracing_options.trace_max_roughness = 0.0
scene.eevee.use_raytracing = True
scene.view_settings.look = 'High Contrast'
scene.view_settings.view_transform = 'Filmic'
bpy.context.view_layer.update()

# ---- added for rendering (the .blend has no usable light): sun
light_auto_sun = bpy.data.lights.new('AutoSun', 'SUN')
light_auto_sun.energy = 3.0
light_auto_sun.angle = 0.0523599
ob_auto_sun = bpy.data.objects.new('AutoSun', light_auto_sun)
scene.collection.objects.link(ob_auto_sun)
ob_auto_sun.rotation_euler = (0.872665, 0.174533, 0.523599)
bpy.context.view_layer.update()
